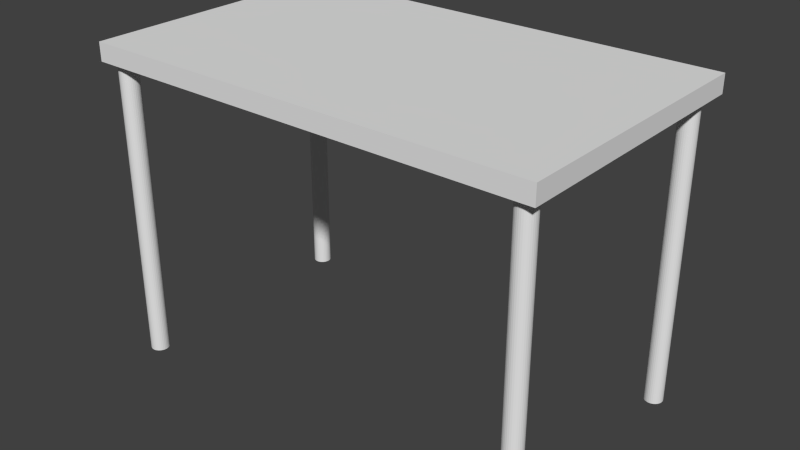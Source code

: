 # Source: desk2.blend  (saved by Blender 2.76.0; exported with 4.5.12 LTS)
import bpy
from mathutils import Matrix  # noqa: F401  (used for matrix-valued properties, if any)

bpy.ops.wm.read_factory_settings(use_empty=True)
scene = bpy.context.scene
scene.name = 'Scene'

# ---- collections
col_collection_1 = bpy.data.collections.new('Collection 1'); scene.collection.children.link(col_collection_1)

# ---- world
world_world = bpy.data.worlds.new('World'); scene.world = world_world
world_world.color = (0.05088, 0.05088, 0.05088)
world_world.use_sun_shadow = False
world_world.sun_shadow_jitter_overblur = 0.0
world_world.cycles.sampling_method = 'MANUAL'
world_world.cycles.sample_map_resolution = 256

# ---- meshes
me_cylinder_001 = bpy.data.meshes.new('Cylinder.001')
me_cylinder_001.from_pydata([(0.0, 0.02, -0.33), (0.0, 0.02, 0.33), (0.003902, 0.01962, -0.33), (0.003902, 0.01962, 0.33), (0.007654, 0.01848, -0.33), (0.007654, 0.01848, 0.33), (0.01111, 0.01663, -0.33), (0.01111, 0.01663, 0.33), (0.01414, 0.01414, -0.33), (0.01414, 0.01414, 0.33), (0.01663, 0.01111, -0.33), (0.01663, 0.01111, 0.33), (0.01848, 0.007654, -0.33), (0.01848, 0.007654, 0.33), (0.01962, 0.003902, -0.33), (0.01962, 0.003902, 0.33), (0.02, 1.51e-09, -0.33), (0.02, 1.51e-09, 0.33), (0.01962, -0.003902, -0.33), (0.01962, -0.003902, 0.33), (0.01848, -0.007654, -0.33), (0.01848, -0.007654, 0.33), (0.01663, -0.01111, -0.33), (0.01663, -0.01111, 0.33), (0.01414, -0.01414, -0.33), (0.01414, -0.01414, 0.33), (0.01111, -0.01663, -0.33), (0.01111, -0.01663, 0.33), (0.007654, -0.01848, -0.33), (0.007654, -0.01848, 0.33), (0.003902, -0.01962, -0.33), (0.003902, -0.01962, 0.33), (-6.517e-09, -0.02, -0.33), (-6.517e-09, -0.02, 0.33), (-0.003902, -0.01962, -0.33), (-0.003902, -0.01962, 0.33), (-0.007654, -0.01848, -0.33), (-0.007654, -0.01848, 0.33), (-0.01111, -0.01663, -0.33), (-0.01111, -0.01663, 0.33), (-0.01414, -0.01414, -0.33), (-0.01414, -0.01414, 0.33), (-0.01663, -0.01111, -0.33), (-0.01663, -0.01111, 0.33), (-0.01848, -0.007654, -0.33), (-0.01848, -0.007654, 0.33), (-0.01962, -0.003902, -0.33), (-0.01962, -0.003902, 0.33), (-0.02, 1.931e-08, -0.33), (-0.02, 1.931e-08, 0.33), (-0.01962, 0.003902, -0.33), (-0.01962, 0.003902, 0.33), (-0.01848, 0.007654, -0.33), (-0.01848, 0.007654, 0.33), (-0.01663, 0.01111, -0.33), (-0.01663, 0.01111, 0.33), (-0.01414, 0.01414, -0.33), (-0.01414, 0.01414, 0.33), (-0.01111, 0.01663, -0.33), (-0.01111, 0.01663, 0.33), (-0.007654, 0.01848, -0.33), (-0.007654, 0.01848, 0.33), (-0.003902, 0.01962, -0.33), (-0.003902, 0.01962, 0.33)], [], [(0, 1, 3, 2), (2, 3, 5, 4), (4, 5, 7, 6), (6, 7, 9, 8), (8, 9, 11, 10), (10, 11, 13, 12), (12, 13, 15, 14), (14, 15, 17, 16), (16, 17, 19, 18), (18, 19, 21, 20), (20, 21, 23, 22), (22, 23, 25, 24), (24, 25, 27, 26), (26, 27, 29, 28), (28, 29, 31, 30), (30, 31, 33, 32), (32, 33, 35, 34), (34, 35, 37, 36), (36, 37, 39, 38), (38, 39, 41, 40), (40, 41, 43, 42), (42, 43, 45, 44), (44, 45, 47, 46), (46, 47, 49, 48), (48, 49, 51, 50), (50, 51, 53, 52), (52, 53, 55, 54), (54, 55, 57, 56), (56, 57, 59, 58), (58, 59, 61, 60), (3, 1, 63, 61, 59, 57, 55, 53, 51, 49, 47, 45, 43, 41, 39, 37, 35, 33, 31, 29, 27, 25, 23, 21, 19, 17, 15, 13, 11, 9, 7, 5), (62, 63, 1, 0), (60, 61, 63, 62), (0, 2, 4, 6, 8, 10, 12, 14, 16, 18, 20, 22, 24, 26, 28, 30, 32, 34, 36, 38, 40, 42, 44, 46, 48, 50, 52, 54, 56, 58, 60, 62)])
me_cylinder_001.use_remesh_preserve_volume = False
me_cylinder_001.use_remesh_preserve_attributes = False
me_cylinder_001.use_mirror_vertex_groups = False
me_cylinder_001.update()
me_cube_001 = bpy.data.meshes.new('Cube.001')
me_cube_001.from_pydata([(-0.5, -0.02, -0.3), (-0.5, -0.02, 0.3), (-0.5, 0.02, -0.3), (-0.5, 0.02, 0.3), (0.5, -0.02, -0.3), (0.5, -0.02, 0.3), (0.5, 0.02, -0.3), (0.5, 0.02, 0.3)], [], [(1, 3, 2, 0), (3, 7, 6, 2), (7, 5, 4, 6), (5, 1, 0, 4), (0, 2, 6, 4), (5, 7, 3, 1)])
me_cube_001.use_remesh_preserve_volume = False
me_cube_001.use_remesh_preserve_attributes = False
me_cube_001.use_mirror_vertex_groups = False
me_cube_001.update()

# ---- objects
ob_desk_legs = bpy.data.objects.new('Desk Legs', me_cylinder_001)
ob_desk_top = bpy.data.objects.new('Desk Top', me_cube_001)

# ---- transforms, parenting, visibility, modifiers, constraints
ob_desk_legs.location = (0.4616, 0.3476, -0.2613)
ob_desk_legs.lineart.crease_threshold = 0.0
_m = ob_desk_legs.modifiers.new('Array', 'ARRAY')
_m.use_constant_offset = True
_m.constant_offset_displace = (-0.93, 0.0, 0.0)
_m.use_relative_offset = False
_m = ob_desk_legs.modifiers.new('Array.001', 'ARRAY')
_m.use_constant_offset = True
_m.constant_offset_displace = (0.0, 0.52, 0.0)
_m.use_relative_offset = False
ob_desk_top.location = (0.0, 0.6103, 0.08642)
ob_desk_top.rotation_euler = (1.571, 0.0, 0.0)
ob_desk_top.lock_scale = (True, True, True)
ob_desk_top.lineart.crease_threshold = 0.0

# ---- collection membership
col_collection_1.objects.link(ob_desk_legs)
col_collection_1.objects.link(ob_desk_top)

# ---- scene / render settings (as saved in the file)
scene.frame_start = 1; scene.frame_end = 250; scene.frame_set(1)
scene.render.engine = 'BLENDER_EEVEE_NEXT'
scene.render.resolution_percentage = 50
scene.render.dither_intensity = 0.0
scene.cycles.use_denoising = False
scene.cycles.samples = 10
scene.cycles.sampling_pattern = 'TABULATED_SOBOL'
scene.cycles.light_sampling_threshold = 0.0
scene.cycles.use_adaptive_sampling = False
scene.cycles.use_light_tree = False
scene.cycles.blur_glossy = 0.0
scene.cycles.pixel_filter_type = 'GAUSSIAN'
scene.cycles.sample_clamp_indirect = 0.0
scene.view_settings.view_transform = 'Standard'
bpy.context.view_layer.update()

# ---- added for rendering (the .blend has no active camera and no usable light): camera, sun
cam_auto = bpy.data.cameras.new('AutoCamera')
cam_auto.lens = 50.0
cam_auto.sensor_width = 36.0
cam_auto.clip_end = 1000.0
ob_auto_camera = bpy.data.objects.new('AutoCamera', cam_auto)
scene.collection.objects.link(ob_auto_camera)
ob_auto_camera.location = (1.25734, -0.898536, 0.763447)
ob_auto_camera.rotation_euler = (1.09748, -7.21219e-08, 0.694738)
scene.camera = ob_auto_camera
light_auto_sun = bpy.data.lights.new('AutoSun', 'SUN')
light_auto_sun.energy = 3.0
light_auto_sun.angle = 0.0523599
ob_auto_sun = bpy.data.objects.new('AutoSun', light_auto_sun)
scene.collection.objects.link(ob_auto_sun)
ob_auto_sun.rotation_euler = (0.872665, 0.174533, 0.523599)
bpy.context.view_layer.update()
